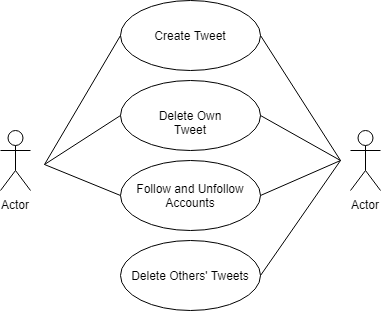

The diagram above was exported from draw.io. Its source (the exported page's mxGraphModel, read from the mxfile embedded in the PNG):
<mxGraphModel dx="768" dy="373" grid="1" gridSize="10" guides="1" tooltips="1" connect="1" arrows="1" fold="1" page="1" pageScale="1" pageWidth="850" pageHeight="1100" math="0" shadow="0">
  <root>
    <mxCell id="0" />
    <mxCell id="1" parent="0" />
    <mxCell id="3k7pLkHv9Ruu4X0WXFs2-1" value="Actor" style="shape=umlActor;verticalLabelPosition=bottom;labelBackgroundColor=#ffffff;verticalAlign=top;html=1;" parent="1" vertex="1">
      <mxGeometry x="210" y="160" width="30" height="60" as="geometry" />
    </mxCell>
    <mxCell id="3k7pLkHv9Ruu4X0WXFs2-2" value="Actor" style="shape=umlActor;verticalLabelPosition=bottom;labelBackgroundColor=#ffffff;verticalAlign=top;html=1;" parent="1" vertex="1">
      <mxGeometry x="560" y="160" width="30" height="60" as="geometry" />
    </mxCell>
    <mxCell id="3k7pLkHv9Ruu4X0WXFs2-3" value="Create Tweet" style="ellipse;whiteSpace=wrap;html=1;" parent="1" vertex="1">
      <mxGeometry x="330" y="30" width="140" height="70" as="geometry" />
    </mxCell>
    <mxCell id="3k7pLkHv9Ruu4X0WXFs2-4" value="Delete Own Tweet" style="ellipse;whiteSpace=wrap;html=1;" parent="1" vertex="1">
      <mxGeometry x="330" y="110" width="140" height="70" as="geometry" />
    </mxCell>
    <mxCell id="3k7pLkHv9Ruu4X0WXFs2-5" value="Delete Others' Tweets" style="ellipse;whiteSpace=wrap;html=1;" parent="1" vertex="1">
      <mxGeometry x="330" y="270" width="140" height="70" as="geometry" />
    </mxCell>
    <mxCell id="3k7pLkHv9Ruu4X0WXFs2-6" value="Follow and Unfollow Accounts" style="ellipse;whiteSpace=wrap;html=1;" parent="1" vertex="1">
      <mxGeometry x="330" y="190" width="140" height="70" as="geometry" />
    </mxCell>
    <mxCell id="3k7pLkHv9Ruu4X0WXFs2-16" value="" style="endArrow=none;html=1;entryX=0;entryY=0.5;entryDx=0;entryDy=0;" parent="1" target="3k7pLkHv9Ruu4X0WXFs2-3" edge="1">
      <mxGeometry width="50" height="50" relative="1" as="geometry">
        <mxPoint x="254" y="194" as="sourcePoint" />
        <mxPoint x="304" y="144" as="targetPoint" />
      </mxGeometry>
    </mxCell>
    <mxCell id="3k7pLkHv9Ruu4X0WXFs2-17" value="" style="endArrow=none;html=1;entryX=0;entryY=0.5;entryDx=0;entryDy=0;" parent="1" target="3k7pLkHv9Ruu4X0WXFs2-4" edge="1">
      <mxGeometry width="50" height="50" relative="1" as="geometry">
        <mxPoint x="254" y="194" as="sourcePoint" />
        <mxPoint x="344" y="79" as="targetPoint" />
      </mxGeometry>
    </mxCell>
    <mxCell id="3k7pLkHv9Ruu4X0WXFs2-18" value="" style="endArrow=none;html=1;entryX=0;entryY=0.5;entryDx=0;entryDy=0;" parent="1" target="3k7pLkHv9Ruu4X0WXFs2-6" edge="1">
      <mxGeometry width="50" height="50" relative="1" as="geometry">
        <mxPoint x="254" y="194" as="sourcePoint" />
        <mxPoint x="344" y="159" as="targetPoint" />
      </mxGeometry>
    </mxCell>
    <mxCell id="3k7pLkHv9Ruu4X0WXFs2-19" value="" style="endArrow=none;html=1;exitX=1;exitY=0.5;exitDx=0;exitDy=0;" parent="1" source="3k7pLkHv9Ruu4X0WXFs2-4" edge="1">
      <mxGeometry width="50" height="50" relative="1" as="geometry">
        <mxPoint x="484" y="160" as="sourcePoint" />
        <mxPoint x="550" y="190" as="targetPoint" />
      </mxGeometry>
    </mxCell>
    <mxCell id="3k7pLkHv9Ruu4X0WXFs2-20" value="" style="endArrow=none;html=1;exitX=1;exitY=0.5;exitDx=0;exitDy=0;" parent="1" source="3k7pLkHv9Ruu4X0WXFs2-3" edge="1">
      <mxGeometry width="50" height="50" relative="1" as="geometry">
        <mxPoint x="484" y="159" as="sourcePoint" />
        <mxPoint x="550" y="190" as="targetPoint" />
      </mxGeometry>
    </mxCell>
    <mxCell id="3k7pLkHv9Ruu4X0WXFs2-21" value="" style="endArrow=none;html=1;exitX=1;exitY=0.5;exitDx=0;exitDy=0;" parent="1" source="3k7pLkHv9Ruu4X0WXFs2-6" edge="1">
      <mxGeometry width="50" height="50" relative="1" as="geometry">
        <mxPoint x="484" y="79" as="sourcePoint" />
        <mxPoint x="550" y="190" as="targetPoint" />
      </mxGeometry>
    </mxCell>
    <mxCell id="3k7pLkHv9Ruu4X0WXFs2-22" value="" style="endArrow=none;html=1;exitX=1;exitY=0.5;exitDx=0;exitDy=0;" parent="1" source="3k7pLkHv9Ruu4X0WXFs2-5" edge="1">
      <mxGeometry width="50" height="50" relative="1" as="geometry">
        <mxPoint x="484" y="240" as="sourcePoint" />
        <mxPoint x="550" y="190" as="targetPoint" />
      </mxGeometry>
    </mxCell>
  </root>
</mxGraphModel>